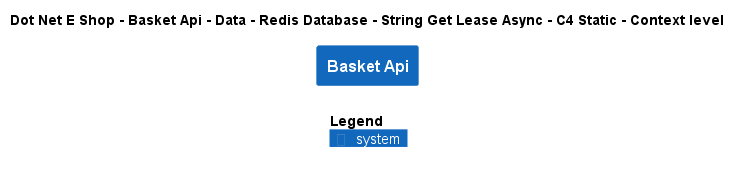

The diagram above was rendered by PlantUML. Its source (embedded in the PNG):
@startuml
!include ..\..\..\..\..\..\..\..\..\.c4s\C4_Context.puml

AddElementTag("c4interflow:lifecycle:new", $bgColor=green, $fontColor=#ffffff, $borderColor=green, $shadowing="False")
AddElementTag("c4interflow:lifecycle:changed", $bgColor=orange, $fontColor=#ffffff, $borderColor=orange, $shadowing="False")
AddElementTag("c4interflow:lifecycle:removed", $bgColor=red, $fontColor=#ffffff, $borderColor=red, $shadowing="False")

AddRelTag("c4interflow:lifecycle:new", $textColor=green, $lineColor=green)
AddRelTag("c4interflow:lifecycle:changed", $textColor=orange, $lineColor=orange)
AddRelTag("c4interflow:lifecycle:removed", $textColor=red, $lineColor=red)

SHOW_PERSON_PORTRAIT()
LAYOUT_TOP_DOWN()

skinparam linetype polyline

title Dot Net E Shop - Basket Api - Data - Redis Database - String Get Lease Async - C4 Static - Context level

System(DotNetEShop.SoftwareSystems.BasketApi, "Basket Api", "")



SHOW_LEGEND()
@enduml